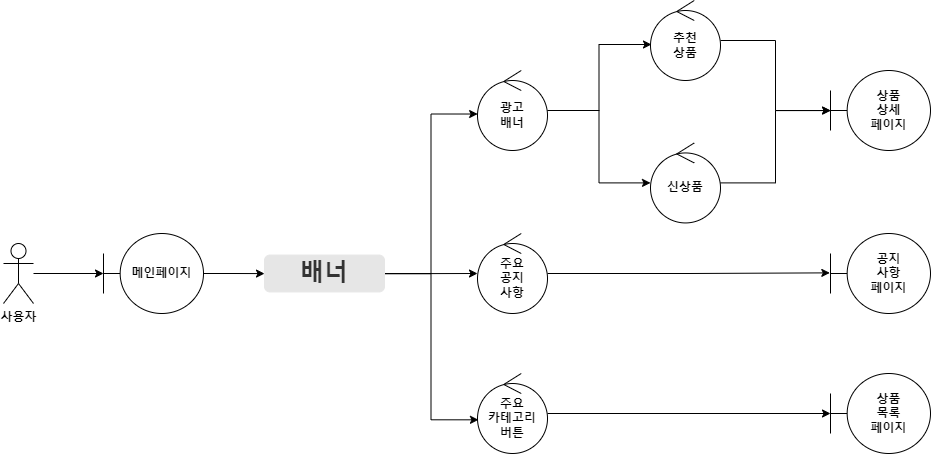

The diagram above was exported from draw.io. Its source (the exported page's mxGraphModel, read from the mxfile embedded in the PNG):
<mxGraphModel dx="1616" dy="-1575" grid="1" gridSize="10" guides="1" tooltips="1" connect="1" arrows="1" fold="1" page="1" pageScale="1" pageWidth="827" pageHeight="1169" math="0" shadow="0">
  <root>
    <mxCell id="0" />
    <mxCell id="1" parent="0" />
    <mxCell id="eddEwotLH97iAZvs6ID--67" value="" style="edgeStyle=orthogonalEdgeStyle;rounded=0;orthogonalLoop=1;jettySize=auto;html=1;fontSize=14;" edge="1" parent="1" source="eddEwotLH97iAZvs6ID--2" target="eddEwotLH97iAZvs6ID--31">
      <mxGeometry relative="1" as="geometry" />
    </mxCell>
    <mxCell id="eddEwotLH97iAZvs6ID--68" style="edgeStyle=orthogonalEdgeStyle;rounded=0;orthogonalLoop=1;jettySize=auto;html=1;entryX=0.014;entryY=0.55;entryDx=0;entryDy=0;entryPerimeter=0;fontSize=14;" edge="1" parent="1" source="eddEwotLH97iAZvs6ID--2" target="eddEwotLH97iAZvs6ID--30">
      <mxGeometry relative="1" as="geometry" />
    </mxCell>
    <mxCell id="eddEwotLH97iAZvs6ID--2" value="&lt;b&gt;광고&lt;br&gt;배너&lt;/b&gt;" style="ellipse;shape=umlControl;whiteSpace=wrap;html=1;" vertex="1" parent="1">
      <mxGeometry x="484" y="2420" width="70" height="80" as="geometry" />
    </mxCell>
    <mxCell id="eddEwotLH97iAZvs6ID--74" value="" style="edgeStyle=orthogonalEdgeStyle;rounded=0;orthogonalLoop=1;jettySize=auto;html=1;fontSize=14;" edge="1" parent="1" source="eddEwotLH97iAZvs6ID--9" target="eddEwotLH97iAZvs6ID--11">
      <mxGeometry relative="1" as="geometry" />
    </mxCell>
    <mxCell id="eddEwotLH97iAZvs6ID--75" style="edgeStyle=orthogonalEdgeStyle;rounded=0;orthogonalLoop=1;jettySize=auto;html=1;entryX=0.014;entryY=0.579;entryDx=0;entryDy=0;entryPerimeter=0;fontSize=14;" edge="1" parent="1" source="eddEwotLH97iAZvs6ID--9" target="eddEwotLH97iAZvs6ID--38">
      <mxGeometry relative="1" as="geometry" />
    </mxCell>
    <mxCell id="eddEwotLH97iAZvs6ID--76" style="edgeStyle=orthogonalEdgeStyle;rounded=0;orthogonalLoop=1;jettySize=auto;html=1;entryX=0.002;entryY=0.544;entryDx=0;entryDy=0;entryPerimeter=0;fontSize=14;" edge="1" parent="1" source="eddEwotLH97iAZvs6ID--9" target="eddEwotLH97iAZvs6ID--2">
      <mxGeometry relative="1" as="geometry" />
    </mxCell>
    <mxCell id="eddEwotLH97iAZvs6ID--9" value="&lt;font style=&quot;font-size: 24px;&quot;&gt;&lt;b&gt;배너&lt;/b&gt;&lt;/font&gt;" style="rounded=1;html=1;shadow=0;dashed=0;whiteSpace=wrap;fontSize=10;fillColor=#E6E6E6;align=center;strokeColor=#E6E6E6;fontColor=#333333;" vertex="1" parent="1">
      <mxGeometry x="271" y="2604.56" width="120" height="36.88" as="geometry" />
    </mxCell>
    <mxCell id="eddEwotLH97iAZvs6ID--72" style="edgeStyle=orthogonalEdgeStyle;rounded=0;orthogonalLoop=1;jettySize=auto;html=1;entryX=-0.007;entryY=0.492;entryDx=0;entryDy=0;entryPerimeter=0;fontSize=14;" edge="1" parent="1" source="eddEwotLH97iAZvs6ID--11" target="eddEwotLH97iAZvs6ID--37">
      <mxGeometry relative="1" as="geometry" />
    </mxCell>
    <mxCell id="eddEwotLH97iAZvs6ID--11" value="&lt;b&gt;주요&lt;br&gt;공지&lt;br&gt;사항&lt;/b&gt;" style="ellipse;shape=umlControl;whiteSpace=wrap;html=1;" vertex="1" parent="1">
      <mxGeometry x="484" y="2583" width="70" height="80" as="geometry" />
    </mxCell>
    <mxCell id="eddEwotLH97iAZvs6ID--69" value="" style="edgeStyle=orthogonalEdgeStyle;rounded=0;orthogonalLoop=1;jettySize=auto;html=1;fontSize=14;" edge="1" parent="1" source="eddEwotLH97iAZvs6ID--30" target="eddEwotLH97iAZvs6ID--36">
      <mxGeometry relative="1" as="geometry" />
    </mxCell>
    <mxCell id="eddEwotLH97iAZvs6ID--30" value="&lt;b&gt;추천&lt;br&gt;상품&lt;/b&gt;" style="ellipse;shape=umlControl;whiteSpace=wrap;html=1;" vertex="1" parent="1">
      <mxGeometry x="657" y="2350" width="70" height="80" as="geometry" />
    </mxCell>
    <mxCell id="eddEwotLH97iAZvs6ID--71" style="edgeStyle=orthogonalEdgeStyle;rounded=0;orthogonalLoop=1;jettySize=auto;html=1;entryX=0.002;entryY=0.501;entryDx=0;entryDy=0;entryPerimeter=0;fontSize=14;" edge="1" parent="1" source="eddEwotLH97iAZvs6ID--31" target="eddEwotLH97iAZvs6ID--36">
      <mxGeometry relative="1" as="geometry" />
    </mxCell>
    <mxCell id="eddEwotLH97iAZvs6ID--31" value="&lt;b&gt;신상품&lt;/b&gt;" style="ellipse;shape=umlControl;whiteSpace=wrap;html=1;" vertex="1" parent="1">
      <mxGeometry x="657" y="2492.44" width="70" height="80" as="geometry" />
    </mxCell>
    <mxCell id="eddEwotLH97iAZvs6ID--36" value="&lt;b&gt;상품&lt;br&gt;상세&lt;br&gt;페이지&lt;/b&gt;" style="shape=umlBoundary;whiteSpace=wrap;html=1;" vertex="1" parent="1">
      <mxGeometry x="837" y="2420" width="100" height="80" as="geometry" />
    </mxCell>
    <mxCell id="eddEwotLH97iAZvs6ID--37" value="&lt;b&gt;공지&lt;br&gt;사항&lt;br&gt;페이지&lt;/b&gt;" style="shape=umlBoundary;whiteSpace=wrap;html=1;" vertex="1" parent="1">
      <mxGeometry x="837" y="2583" width="100" height="80" as="geometry" />
    </mxCell>
    <mxCell id="eddEwotLH97iAZvs6ID--73" style="edgeStyle=orthogonalEdgeStyle;rounded=0;orthogonalLoop=1;jettySize=auto;html=1;entryX=0;entryY=0.5;entryDx=0;entryDy=0;entryPerimeter=0;fontSize=14;" edge="1" parent="1" source="eddEwotLH97iAZvs6ID--38" target="eddEwotLH97iAZvs6ID--39">
      <mxGeometry relative="1" as="geometry" />
    </mxCell>
    <mxCell id="eddEwotLH97iAZvs6ID--38" value="&lt;b&gt;주요&lt;br&gt;카테고리&lt;br&gt;버튼&lt;/b&gt;" style="ellipse;shape=umlControl;whiteSpace=wrap;html=1;" vertex="1" parent="1">
      <mxGeometry x="484" y="2723" width="70" height="80" as="geometry" />
    </mxCell>
    <mxCell id="eddEwotLH97iAZvs6ID--39" value="&lt;b&gt;상품&lt;br&gt;목록&lt;br&gt;페이지&lt;/b&gt;" style="shape=umlBoundary;whiteSpace=wrap;html=1;" vertex="1" parent="1">
      <mxGeometry x="837" y="2723" width="100" height="80" as="geometry" />
    </mxCell>
    <mxCell id="eddEwotLH97iAZvs6ID--65" value="" style="edgeStyle=orthogonalEdgeStyle;rounded=0;orthogonalLoop=1;jettySize=auto;html=1;fontSize=14;" edge="1" parent="1" source="eddEwotLH97iAZvs6ID--63" target="eddEwotLH97iAZvs6ID--64">
      <mxGeometry relative="1" as="geometry" />
    </mxCell>
    <mxCell id="eddEwotLH97iAZvs6ID--63" value="&lt;b&gt;사용자&lt;/b&gt;" style="shape=umlActor;verticalLabelPosition=bottom;verticalAlign=top;html=1;" vertex="1" parent="1">
      <mxGeometry x="10" y="2593" width="30" height="60" as="geometry" />
    </mxCell>
    <mxCell id="eddEwotLH97iAZvs6ID--66" value="" style="edgeStyle=orthogonalEdgeStyle;rounded=0;orthogonalLoop=1;jettySize=auto;html=1;fontSize=14;" edge="1" parent="1" source="eddEwotLH97iAZvs6ID--64" target="eddEwotLH97iAZvs6ID--9">
      <mxGeometry relative="1" as="geometry" />
    </mxCell>
    <mxCell id="eddEwotLH97iAZvs6ID--64" value="&lt;b&gt;메인페이지&lt;/b&gt;" style="shape=umlBoundary;whiteSpace=wrap;html=1;" vertex="1" parent="1">
      <mxGeometry x="110" y="2583" width="100" height="80" as="geometry" />
    </mxCell>
  </root>
</mxGraphModel>